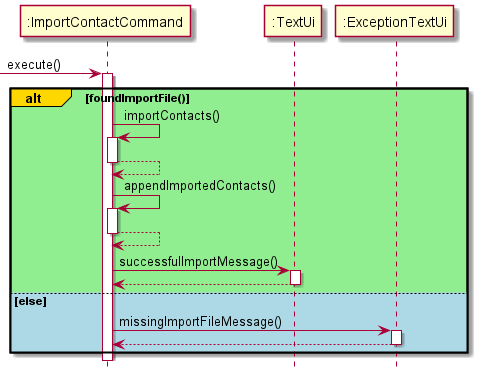

The diagram above was rendered by PlantUML. Its source (embedded in the PNG):
@startuml
hide footbox
-> ":ImportContactCommand": execute()
activate ":ImportContactCommand"

alt#gold #lightgreen foundImportFile()
    ":ImportContactCommand" -> ":ImportContactCommand" : importContacts()
    activate ":ImportContactCommand"
    ":ImportContactCommand" --> ":ImportContactCommand"
    deactivate ":ImportContactCommand"

    ":ImportContactCommand" -> ":ImportContactCommand" : appendImportedContacts()
    activate ":ImportContactCommand"
    ":ImportContactCommand" --> ":ImportContactCommand"
    deactivate ":ImportContactCommand"

    ":ImportContactCommand" -> ":TextUi" : successfulImportMessage()
    activate ":TextUi"
    ":TextUi" --> ":ImportContactCommand"
    deactivate ":TextUi"

else #lightblue else
    ":ImportContactCommand" -> ":ExceptionTextUi" : missingImportFileMessage()
    activate ":ExceptionTextUi"
    ":ExceptionTextUi" --> ":ImportContactCommand"
    deactivate ":ExceptionTextUi"

end
@enduml